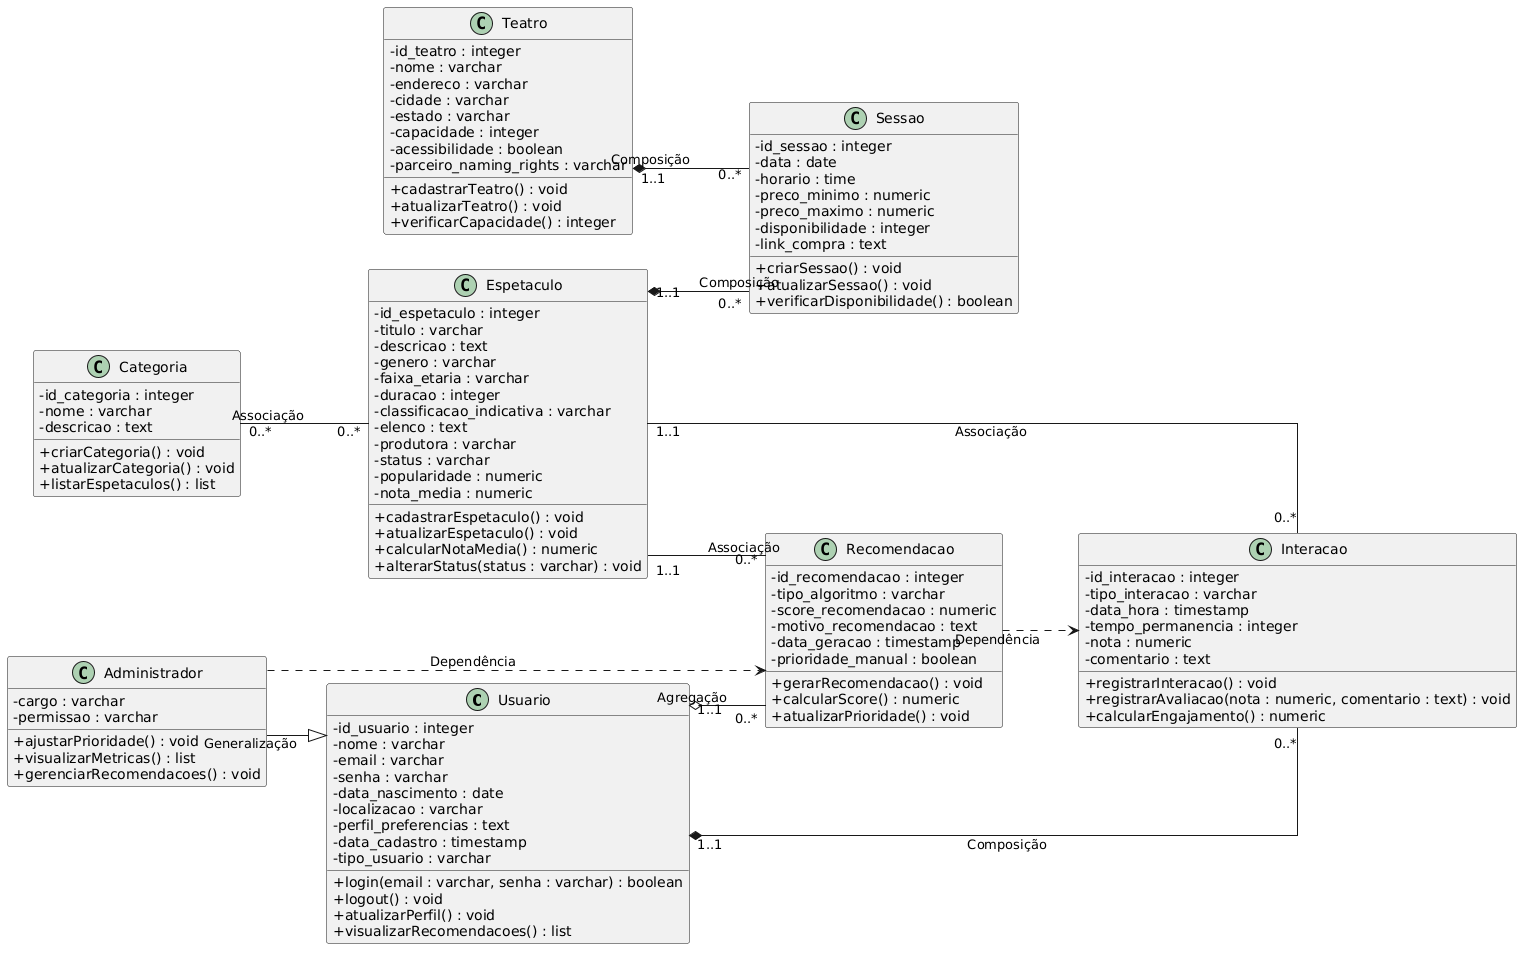

The diagram above was rendered by PlantUML. Its source (embedded in the PNG):
@startuml
skinparam classAttributeIconSize 0
skinparam linetype ortho
left to right direction

class Usuario {
  - id_usuario : integer
  - nome : varchar
  - email : varchar
  - senha : varchar
  - data_nascimento : date
  - localizacao : varchar
  - perfil_preferencias : text
  - data_cadastro : timestamp
  - tipo_usuario : varchar

  + login(email : varchar, senha : varchar) : boolean
  + logout() : void
  + atualizarPerfil() : void
  + visualizarRecomendacoes() : list
}

class Administrador {
  - cargo : varchar
  - permissao : varchar

  + ajustarPrioridade() : void
  + visualizarMetricas() : list
  + gerenciarRecomendacoes() : void
}

class Espetaculo {
  - id_espetaculo : integer
  - titulo : varchar
  - descricao : text
  - genero : varchar
  - faixa_etaria : varchar
  - duracao : integer
  - classificacao_indicativa : varchar
  - elenco : text
  - produtora : varchar
  - status : varchar
  - popularidade : numeric
  - nota_media : numeric

  + cadastrarEspetaculo() : void
  + atualizarEspetaculo() : void
  + calcularNotaMedia() : numeric
  + alterarStatus(status : varchar) : void
}

class Teatro {
  - id_teatro : integer
  - nome : varchar
  - endereco : varchar
  - cidade : varchar
  - estado : varchar
  - capacidade : integer
  - acessibilidade : boolean
  - parceiro_naming_rights : varchar

  + cadastrarTeatro() : void
  + atualizarTeatro() : void
  + verificarCapacidade() : integer
}

class Sessao {
  - id_sessao : integer
  - data : date
  - horario : time
  - preco_minimo : numeric
  - preco_maximo : numeric
  - disponibilidade : integer
  - link_compra : text

  + criarSessao() : void
  + atualizarSessao() : void
  + verificarDisponibilidade() : boolean
}

class Categoria {
  - id_categoria : integer
  - nome : varchar
  - descricao : text

  + criarCategoria() : void
  + atualizarCategoria() : void
  + listarEspetaculos() : list
}

class Interacao {
  - id_interacao : integer
  - tipo_interacao : varchar
  - data_hora : timestamp
  - tempo_permanencia : integer
  - nota : numeric
  - comentario : text

  + registrarInteracao() : void
  + registrarAvaliacao(nota : numeric, comentario : text) : void
  + calcularEngajamento() : numeric
}

class Recomendacao {
  - id_recomendacao : integer
  - tipo_algoritmo : varchar
  - score_recomendacao : numeric
  - motivo_recomendacao : text
  - data_geracao : timestamp
  - prioridade_manual : boolean

  + gerarRecomendacao() : void
  + calcularScore() : numeric
  + atualizarPrioridade() : void
}

' Herança
Administrador --|> Usuario : Generalização

' Relações principais
Usuario "1..1" *-- "0..*" Interacao : Composição
Usuario "1..1" o-- "0..*" Recomendacao : Agregação

Espetaculo "1..1" *-- "0..*" Sessao : Composição
Teatro "1..1" *-- "0..*" Sessao : Composição

Espetaculo "1..1" -- "0..*" Interacao : Associação
Espetaculo "1..1" -- "0..*" Recomendacao : Associação

Categoria "0..*" -- "0..*" Espetaculo : Associação

' Dependências
Administrador ..> Recomendacao : Dependência
Recomendacao ..> Interacao : Dependência
@enduml